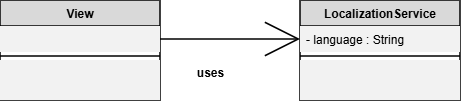

The diagram above was exported from draw.io. Its source (the exported page's mxGraphModel, read from the mxfile embedded in the PNG):
<mxGraphModel dx="452" dy="742" grid="1" gridSize="10" guides="1" tooltips="1" connect="1" arrows="1" fold="1" page="1" pageScale="1" pageWidth="827" pageHeight="1169" math="0" shadow="0">
  <root>
    <mxCell id="WIyWlLk6GJQsqaUBKTNV-0" />
    <mxCell id="WIyWlLk6GJQsqaUBKTNV-1" parent="WIyWlLk6GJQsqaUBKTNV-0" />
    <mxCell id="_xov5AUyJqp-fpn93aSw-4" parent="WIyWlLk6GJQsqaUBKTNV-1" style="swimlane;fontStyle=1;align=center;verticalAlign=top;childLayout=stackLayout;horizontal=1;startSize=26;horizontalStack=0;resizeParent=1;resizeParentMax=0;resizeLast=0;collapsible=1;marginBottom=0;whiteSpace=wrap;html=1;strokeWidth=1.5;fillColor=#D9D9D9;" value="View" vertex="1">
      <mxGeometry height="100" width="160" x="40" y="40" as="geometry" />
    </mxCell>
    <mxCell id="_xov5AUyJqp-fpn93aSw-5" parent="_xov5AUyJqp-fpn93aSw-4" style="text;strokeColor=none;fillColor=light-dark(#F2F2F2,#FFFFFF);align=left;verticalAlign=top;spacingLeft=4;spacingRight=4;overflow=hidden;rotatable=0;points=[[0,0.5],[1,0.5]];portConstraint=eastwest;whiteSpace=wrap;html=1;strokeWidth=1.5;" value="" vertex="1">
      <mxGeometry height="26" width="160" y="26" as="geometry" />
    </mxCell>
    <mxCell id="_xov5AUyJqp-fpn93aSw-6" parent="_xov5AUyJqp-fpn93aSw-4" style="line;strokeWidth=1.5;fillColor=none;align=left;verticalAlign=middle;spacingTop=-1;spacingLeft=3;spacingRight=3;rotatable=0;labelPosition=right;points=[];portConstraint=eastwest;strokeColor=inherit;" value="" vertex="1">
      <mxGeometry height="8" width="160" y="52" as="geometry" />
    </mxCell>
    <mxCell id="_xov5AUyJqp-fpn93aSw-7" parent="_xov5AUyJqp-fpn93aSw-4" style="text;strokeColor=none;fillColor=light-dark(#F2F2F2,#FFFFFF);align=left;verticalAlign=top;spacingLeft=4;spacingRight=4;overflow=hidden;rotatable=0;points=[[0,0.5],[1,0.5]];portConstraint=eastwest;whiteSpace=wrap;html=1;strokeWidth=1.5;" value="" vertex="1">
      <mxGeometry height="40" width="160" y="60" as="geometry" />
    </mxCell>
    <mxCell id="_xov5AUyJqp-fpn93aSw-16" parent="WIyWlLk6GJQsqaUBKTNV-1" style="swimlane;fontStyle=1;align=center;verticalAlign=top;childLayout=stackLayout;horizontal=1;startSize=26;horizontalStack=0;resizeParent=1;resizeParentMax=0;resizeLast=0;collapsible=1;marginBottom=0;whiteSpace=wrap;html=1;strokeWidth=1.5;fillColor=#D9D9D9;" value="LocalizationService" vertex="1">
      <mxGeometry height="100" width="160" x="340" y="40" as="geometry" />
    </mxCell>
    <mxCell id="_xov5AUyJqp-fpn93aSw-17" parent="_xov5AUyJqp-fpn93aSw-16" style="text;strokeColor=none;fillColor=light-dark(#F2F2F2,#FFFFFF);align=left;verticalAlign=top;spacingLeft=4;spacingRight=4;overflow=hidden;rotatable=0;points=[[0,0.5],[1,0.5]];portConstraint=eastwest;whiteSpace=wrap;html=1;strokeWidth=1.5;" value="- language : String" vertex="1">
      <mxGeometry height="26" width="160" y="26" as="geometry" />
    </mxCell>
    <mxCell id="_xov5AUyJqp-fpn93aSw-18" parent="_xov5AUyJqp-fpn93aSw-16" style="line;strokeWidth=1.5;fillColor=none;align=left;verticalAlign=middle;spacingTop=-1;spacingLeft=3;spacingRight=3;rotatable=0;labelPosition=right;points=[];portConstraint=eastwest;strokeColor=inherit;" value="" vertex="1">
      <mxGeometry height="8" width="160" y="52" as="geometry" />
    </mxCell>
    <mxCell id="_xov5AUyJqp-fpn93aSw-19" parent="_xov5AUyJqp-fpn93aSw-16" style="text;strokeColor=none;fillColor=light-dark(#F2F2F2,#FFFFFF);align=left;verticalAlign=top;spacingLeft=4;spacingRight=4;overflow=hidden;rotatable=0;points=[[0,0.5],[1,0.5]];portConstraint=eastwest;whiteSpace=wrap;html=1;strokeWidth=1.5;" value="" vertex="1">
      <mxGeometry height="40" width="160" y="60" as="geometry" />
    </mxCell>
    <mxCell id="_xov5AUyJqp-fpn93aSw-25" edge="1" parent="WIyWlLk6GJQsqaUBKTNV-1" source="_xov5AUyJqp-fpn93aSw-5" style="endArrow=open;endFill=1;endSize=32;html=1;rounded=0;strokeWidth=1.5;exitX=1;exitY=0.5;exitDx=0;exitDy=0;entryX=0;entryY=0.5;entryDx=0;entryDy=0;" target="_xov5AUyJqp-fpn93aSw-17" value="">
      <mxGeometry relative="1" width="160" as="geometry">
        <mxPoint x="251" y="512" as="sourcePoint" />
        <mxPoint x="300" y="520" as="targetPoint" />
      </mxGeometry>
    </mxCell>
    <mxCell id="_xov5AUyJqp-fpn93aSw-30" parent="WIyWlLk6GJQsqaUBKTNV-1" style="text;align=center;fontStyle=1;verticalAlign=middle;spacingLeft=3;spacingRight=3;strokeColor=none;rotatable=0;points=[[0,0.5],[1,0.5]];portConstraint=eastwest;html=1;strokeWidth=1.5;" value="uses" vertex="1">
      <mxGeometry height="26" width="80" x="210" y="100" as="geometry" />
    </mxCell>
  </root>
</mxGraphModel>